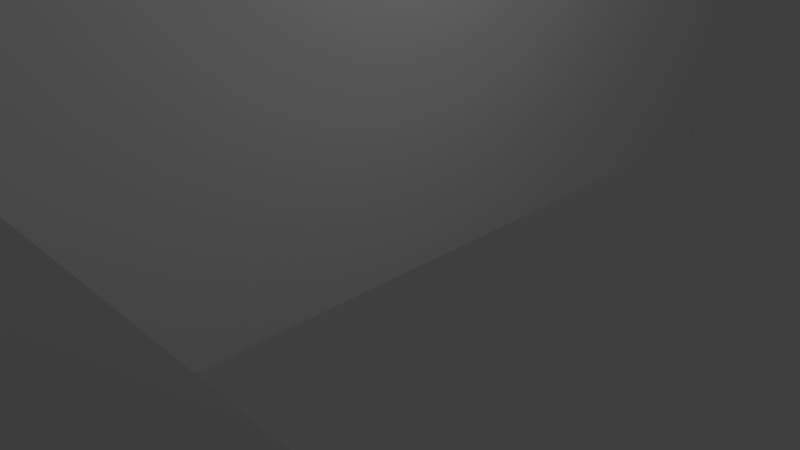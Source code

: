 # Source: Wall4Final.blend  (saved by Blender 2.77.0; exported with 4.5.12 LTS)
import bpy
from mathutils import Matrix  # noqa: F401  (used for matrix-valued properties, if any)

bpy.ops.wm.read_factory_settings(use_empty=True)
scene = bpy.context.scene
scene.name = 'Scene'

# ---- collections
col_collection_1 = bpy.data.collections.new('Collection 1'); scene.collection.children.link(col_collection_1)

# ---- materials (node trees are filled in below, after node groups)
mat_material = bpy.data.materials.new('Material')
mat_material.alpha_threshold = 0.0
mat_material.use_transparent_shadow = False
mat_material.roughness = 0.5
mat_material.line_color = (0.0, 0.0, 0.0, 1.0)

# ---- material node trees

# ---- world
world_world = bpy.data.worlds.new('World'); scene.world = world_world
world_world.color = (0.05088, 0.05088, 0.05088)
world_world.use_sun_shadow = False
world_world.sun_shadow_jitter_overblur = 0.0
world_world.cycles.sampling_method = 'NONE'
world_world.cycles.sample_map_resolution = 256

# ---- cameras
cam_camera = bpy.data.cameras.new('Camera')
cam_camera.clip_end = 100.0
cam_camera.lens = 35.0
cam_camera.sensor_width = 32.0
cam_camera.sensor_height = 18.0
cam_camera.ortho_scale = 7.314
cam_camera.dof.focus_distance = 0.0
cam_camera.dof.aperture_fstop = 128.0

# ---- lights
light_lamp = bpy.data.lights.new('Lamp', 'POINT')
light_lamp.transmission_factor = 0.0
light_lamp.cutoff_distance = 30.0
light_lamp.energy = 100.0
light_lamp.shadow_buffer_clip_start = 1.001
light_lamp.shadow_soft_size = 0.1
light_lamp.shadow_maximum_resolution = 0.006
light_lamp.use_absolute_resolution = True
light_lamp.cycles.use_multiple_importance_sampling = False

# ---- meshes
me_cube = bpy.data.meshes.new('Cube')
me_cube.from_pydata([(0.0, -7.0, -0.5), (0.0, -7.0, 0.5), (-1.0, -7.0, -0.5), (-1.0, -7.0, 0.5), (0.0, 8.0, -0.5), (0.0, 8.0, 0.5), (-1.0, 8.0, -0.5), (-1.0, 8.0, 0.5), (0.0, 6.875, 0.5), (-1.0, 6.875, 0.5), (-1.0, 6.875, -0.5), (0.0, 6.875, -0.5), (-5.0, 8.0, -0.5), (-5.0, 8.0, 0.5), (-5.0, 6.875, 0.5), (-5.0, 6.875, -0.5), (-1.0, -5.959, 0.5), (-1.0, -5.959, -0.5), (0.0, -5.959, 0.5), (0.0, -5.959, -0.5), (7.0, -7.0, -0.5), (7.0, -7.0, 0.5), (7.0, -5.959, 0.5), (7.0, -5.959, -0.5), (0.0, -7.0, 4.5), (0.0, -5.959, 4.5), (7.0, -7.0, 4.5), (7.0, -5.959, 4.5), (0.0, -7.0, 4.3), (-1.0, -7.0, 4.3), (-1.0, -5.959, 4.3), (0.0, -5.959, 4.3), (0.0, -5.959, 3.5), (0.0, 6.875, 3.5), (-1.0, 6.875, 3.5), (-1.0, -5.959, 3.5), (0.0, 8.0, 4.0), (-1.0, 8.0, 4.0), (0.0, 6.875, 4.0), (-1.0, 6.875, 4.0), (-1.0, 8.0, 4.0), (-1.0, 6.875, 4.0), (-5.0, 8.0, 4.0), (-5.0, 6.875, 4.0), (0.0, -5.959, 3.5), (0.0, 6.875, 3.5), (-1.0, 6.875, 3.5), (-1.0, -5.959, 3.5), (0.0, -5.959, 4.3), (0.0, 6.875, 4.3), (-1.0, 6.875, 4.3), (-1.0, -5.959, 4.3)], [], [(1, 3, 2, 0), (5, 7, 37, 36), (5, 4, 6, 7), (14, 9, 41, 43), (8, 11, 4, 5), (11, 10, 6, 4), (19, 17, 10, 11), (18, 19, 11, 8), (17, 16, 9, 10), (18, 8, 33, 32), (15, 14, 13, 12), (10, 9, 14, 15), (7, 6, 12, 13), (6, 10, 15, 12), (3, 1, 28, 29), (2, 3, 16, 17), (1, 0, 20, 21), (0, 2, 17, 19), (21, 20, 23, 22), (0, 19, 23, 20), (19, 18, 22, 23), (22, 18, 25, 27), (25, 24, 26, 27), (18, 1, 24, 25), (1, 21, 26, 24), (21, 22, 27, 26), (29, 28, 31, 30), (18, 16, 30, 31), (1, 18, 31, 28), (16, 3, 29, 30), (34, 35, 47, 46), (16, 18, 32, 35), (8, 9, 34, 33), (9, 16, 35, 34), (39, 38, 36, 37), (8, 5, 36, 38), (9, 8, 38, 39), (7, 9, 39, 37), (41, 40, 42, 43), (13, 14, 43, 42), (9, 7, 40, 41), (7, 13, 42, 40), (46, 47, 51, 50), (32, 33, 45, 44), (35, 32, 44, 47), (33, 34, 46, 45), (51, 48, 49, 50), (44, 45, 49, 48), (47, 44, 48, 51), (45, 46, 50, 49)])
me_cube.materials.append(mat_material)
me_cube.use_remesh_preserve_volume = False
me_cube.use_remesh_preserve_attributes = False
me_cube.use_mirror_vertex_groups = False
me_cube.update()

# ---- objects
ob_cube = bpy.data.objects.new('Cube', me_cube)
ob_lamp = bpy.data.objects.new('Lamp', light_lamp)
ob_camera = bpy.data.objects.new('Camera', cam_camera)

# ---- transforms, parenting, visibility, modifiers, constraints
ob_cube.location = (0.0, 0.0, 0.0)
ob_cube.lock_rotations_4d = False
ob_cube.empty_display_type = 'ARROWS'
ob_cube.lineart.crease_threshold = 0.0
ob_lamp.location = (4.076, 1.005, 5.904)
ob_lamp.rotation_euler = (0.6503, 0.05522, 1.866)
ob_lamp.lock_rotations_4d = False
ob_lamp.empty_display_type = 'ARROWS'
ob_lamp.color = (0.0, 0.0, 0.0, 0.0)
ob_lamp.lineart.crease_threshold = 0.0
ob_camera.location = (7.481, -6.508, 5.344)
ob_camera.rotation_euler = (1.109, 0.01082, 0.8149)
ob_camera.lock_rotations_4d = False
ob_camera.empty_display_type = 'ARROWS'
ob_camera.color = (0.0, 0.0, 0.0, 0.0)
ob_camera.display_type = 'WIRE'
ob_camera.lineart.crease_threshold = 0.0

# ---- collection membership
col_collection_1.objects.link(ob_cube)
col_collection_1.objects.link(ob_lamp)
col_collection_1.objects.link(ob_camera)

# ---- scene / render settings (as saved in the file)
scene.camera = ob_camera
scene.frame_start = 1; scene.frame_end = 250; scene.frame_set(1)
scene.render.engine = 'BLENDER_EEVEE_NEXT'
scene.render.resolution_percentage = 50
scene.render.dither_intensity = 0.0
scene.cycles.use_denoising = False
scene.cycles.samples = 10
scene.cycles.sampling_pattern = 'TABULATED_SOBOL'
scene.cycles.light_sampling_threshold = 0.0
scene.cycles.use_adaptive_sampling = False
scene.cycles.use_light_tree = False
scene.cycles.blur_glossy = 0.0
scene.cycles.pixel_filter_type = 'GAUSSIAN'
scene.cycles.sample_clamp_indirect = 0.0
scene.view_settings.view_transform = 'Standard'
bpy.context.view_layer.update()
